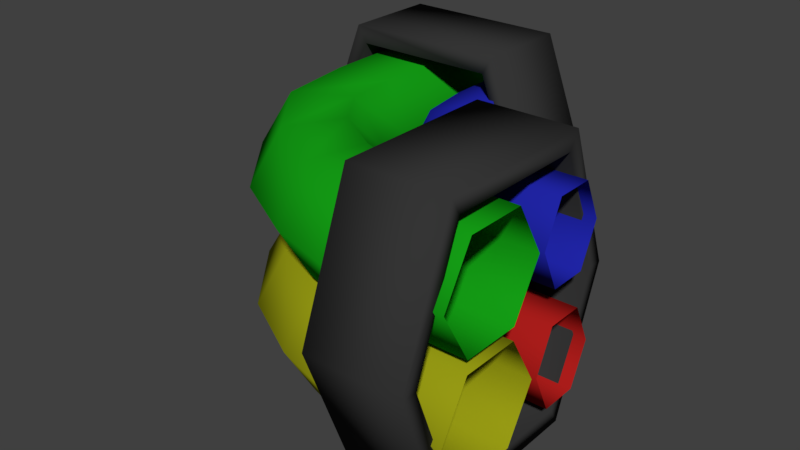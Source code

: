 # Source: Conjunto_de_cabos3.blend  (saved by Blender 2.80.75; exported with 4.5.12 LTS)
import bpy
from mathutils import Matrix  # noqa: F401  (used for matrix-valued properties, if any)

bpy.ops.wm.read_factory_settings(use_empty=True)
scene = bpy.context.scene
scene.name = 'Scene'

# ---- collections
col_collection_1 = bpy.data.collections.new('Collection 1'); scene.collection.children.link(col_collection_1)

# ---- materials (node trees are filled in below, after node groups)
mat_vermelho = bpy.data.materials.new('vermelho')
mat_vermelho.alpha_threshold = 0.0
mat_vermelho.use_transparent_shadow = False
mat_vermelho.diffuse_color = (0.4575, 0.01376, 0.01214, 1.0)
mat_vermelho.roughness = 0.5
mat_vermelho.specular_intensity = 0.0
mat_azul = bpy.data.materials.new('azul')
mat_azul.alpha_threshold = 0.0
mat_azul.use_transparent_shadow = False
mat_azul.diffuse_color = (0.01615, 0.02036, 0.42, 1.0)
mat_azul.roughness = 0.5
mat_azul.specular_intensity = 0.0
mat_verde = bpy.data.materials.new('verde')
mat_verde.alpha_threshold = 0.0
mat_verde.use_transparent_shadow = False
mat_verde.diffuse_color = (0.008003, 0.3757, 0.008667, 1.0)
mat_verde.roughness = 0.5
mat_verde.specular_intensity = 0.0
mat_amarelo = bpy.data.materials.new('Amarelo')
mat_amarelo.alpha_threshold = 0.0
mat_amarelo.use_transparent_shadow = False
mat_amarelo.diffuse_color = (0.3504, 0.3672, 0.007999, 1.0)
mat_amarelo.roughness = 0.5
mat_amarelo.specular_intensity = 0.0
mat_preto = bpy.data.materials.new('Preto')
mat_preto.alpha_threshold = 0.0
mat_preto.use_transparent_shadow = False
mat_preto.diffuse_color = (0.03522, 0.03522, 0.03522, 1.0)
mat_preto.roughness = 0.5
mat_preto.specular_intensity = 0.06897

# ---- material node trees

# ---- world
world_world = bpy.data.worlds.new('World'); scene.world = world_world
world_world.color = (0.05088, 0.05088, 0.05088)
world_world.use_sun_shadow = False
world_world.sun_shadow_jitter_overblur = 0.0
world_world.cycles.sampling_method = 'MANUAL'

# ---- meshes
me_cube = bpy.data.meshes.new('Cube')
me_cube.from_pydata([(-0.06428, -0.6967, -0.8695), (-0.01021, -0.4669, -0.4607), (0.2747, -0.5895, -0.4607), (1.219, -0.5895, -0.4607), (0.2747, -0.8255, -0.8695), (1.219, -0.8255, -0.8695), (0.2747, -1.298, -0.8695), (1.219, -1.298, -0.8695), (0.2747, -1.534, -0.4607), (1.219, -1.534, -0.4607), (0.2747, -1.298, -0.05185), (1.219, -1.298, -0.05185), (0.2747, -0.8255, -0.05185), (1.219, -0.8255, -0.05185), (-0.1724, -1.156, -0.8695), (-0.2265, -1.386, -0.4607), (-0.1724, -1.156, -0.05185), (-0.06428, -0.6967, -0.05185), (-0.4587, -0.4504, -0.8695), (-0.3408, -0.246, -0.4607), (-0.6944, -0.8594, -0.8695), (-0.8123, -1.064, -0.4607), (-0.6944, -0.8594, -0.05185), (-0.4587, -0.4504, -0.05185), (-1.44, 0.2761, -0.4607), (-1.458, 1.499, -0.4607), (1.219, -0.8255, 0.05185), (-1.222, 1.499, -0.8695), (0.2747, -0.8255, 0.05185), (-0.7496, 1.499, -0.8695), (-0.4964, 0.2886, -0.4607), (-0.5135, 1.499, -0.4607), (-0.7324, 0.2854, -0.05185), (-0.7496, 1.499, -0.05185), (-1.204, 0.2792, -0.05185), (-1.222, 1.499, -0.05185), (-0.7014, -0.1113, -0.8695), (-0.4946, 0.00244, -0.4607), (-1.115, -0.3387, -0.8695), (-1.322, -0.4524, -0.4607), (-1.115, -0.3387, -0.05185), (-0.7014, -0.1113, -0.05185), (-0.7324, 0.2854, -0.8695), (1.219, -0.5895, 0.4607), (-1.204, 0.2792, -0.8695), (0.2747, -0.5895, 0.4607), (-0.01021, -0.4669, 0.4607), (-0.06428, -0.6967, 0.05185), (0.2747, -1.298, 0.05185), (1.219, -1.298, 0.05185), (0.2747, -1.534, 0.4607), (1.219, -1.534, 0.4607), (0.2747, -1.298, 0.8695), (1.219, -1.298, 0.8695), (0.2747, -0.8255, 0.8695), (1.219, -0.8255, 0.8695), (-0.1724, -1.156, 0.05185), (-0.2265, -1.386, 0.4607), (-0.1724, -1.156, 0.8695), (-0.06428, -0.6967, 0.8695), (-0.4587, -0.4504, 0.05185), (-0.3408, -0.246, 0.4607), (-0.6944, -0.8594, 0.05185), (-0.8123, -1.064, 0.4607), (-0.6944, -0.8594, 0.8695), (-0.4587, -0.4504, 0.8695), (-1.44, 0.2761, 0.4607), (-1.458, 1.499, 0.4607), (-1.222, 1.499, 0.05185), (-0.7496, 1.499, 0.05185), (-0.4964, 0.2886, 0.4607), (-0.5135, 1.499, 0.4607), (-0.7324, 0.2854, 0.8695), (-0.7496, 1.499, 0.8695), (-1.204, 0.2792, 0.8695), (-1.222, 1.499, 0.8695), (-0.7014, -0.1113, 0.05185), (-0.4946, 0.00244, 0.4607), (-1.115, -0.3387, 0.05185), (-1.322, -0.4524, 0.4607), (-1.115, -0.3387, 0.8695), (-0.7014, -0.1113, 0.8695), (-0.7324, 0.2854, 0.05185), (-1.204, 0.2792, 0.05185), (0.4189, -0.03125, -0.7843), (0.4535, 0.1158, -0.4607), (0.6358, 0.03733, -0.4607), (1.24, 0.03733, -0.4607), (0.6358, -0.1137, -0.7843), (1.24, -0.1137, -0.7843), (0.6358, -0.4157, -0.7843), (1.24, -0.4157, -0.7843), (0.6358, -0.5668, -0.4607), (1.24, -0.5668, -0.4607), (0.6358, -0.4157, -0.137), (1.24, -0.4157, -0.137), (0.6358, -0.1137, -0.137), (1.24, -0.1137, -0.137), (0.3497, -0.3253, -0.7843), (0.3151, -0.4723, -0.4607), (0.3497, -0.3253, -0.137), (0.4189, -0.03125, -0.137), (0.1665, 0.1263, -0.7843), (0.242, 0.2571, -0.4607), (0.01569, -0.1354, -0.7843), (-0.05974, -0.2662, -0.4607), (0.01569, -0.1354, -0.137), (0.1665, 0.1263, -0.137), (-0.4616, 0.5912, -0.4607), (-0.4727, 1.473, -0.4607), (1.24, -0.1137, 0.137), (-0.3216, 1.473, -0.7843), (0.6358, -0.1137, 0.137), (-0.01959, 1.473, -0.7843), (0.1424, 0.5991, -0.4607), (0.1314, 1.473, -0.4607), (-0.008605, 0.5972, -0.137), (-0.01959, 1.473, -0.137), (-0.3106, 0.5932, -0.137), (-0.3216, 1.473, -0.137), (0.01124, 0.3433, -0.7843), (0.1436, 0.4161, -0.4607), (-0.2534, 0.1978, -0.7843), (-0.3858, 0.125, -0.4607), (-0.2534, 0.1978, -0.137), (0.01124, 0.3433, -0.137), (-0.008605, 0.5972, -0.7843), (1.24, 0.03733, 0.4607), (-0.3106, 0.5932, -0.7843), (0.6358, 0.03733, 0.4607), (0.4535, 0.1158, 0.4607), (0.4189, -0.03125, 0.137), (0.6358, -0.4157, 0.137), (1.24, -0.4157, 0.137), (0.6358, -0.5668, 0.4607), (1.24, -0.5668, 0.4607), (0.6358, -0.4157, 0.7843), (1.24, -0.4157, 0.7843), (0.6358, -0.1137, 0.7843), (1.24, -0.1137, 0.7843), (0.3497, -0.3253, 0.137), (0.3151, -0.4723, 0.4607), (0.3497, -0.3253, 0.7843), (0.4189, -0.03125, 0.7843), (0.1665, 0.1263, 0.137), (0.242, 0.2571, 0.4607), (0.01569, -0.1354, 0.137), (-0.05974, -0.2662, 0.4607), (0.01569, -0.1354, 0.7843), (0.1665, 0.1263, 0.7843), (-0.4616, 0.5912, 0.4607), (-0.4727, 1.473, 0.4607), (-0.3216, 1.473, 0.137), (-0.01959, 1.473, 0.137), (0.1424, 0.5991, 0.4607), (0.1314, 1.473, 0.4607), (-0.008605, 0.5972, 0.7843), (-0.01959, 1.473, 0.7843), (-0.3106, 0.5932, 0.7843), (-0.3216, 1.473, 0.7843), (0.01124, 0.3433, 0.137), (0.1436, 0.4161, 0.4607), (-0.2534, 0.1978, 0.137), (-0.3858, 0.125, 0.4607), (-0.2534, 0.1978, 0.7843), (0.01124, 0.3433, 0.7843), (-0.008605, 0.5972, 0.137), (-0.3106, 0.5932, 0.137), (0.3738, -0.1879, -0.9704), (0.3738, 0.1777, 1.656e-08), (0.3738, 0.306, 1.656e-08), (1.142, 0.306, 1.656e-08), (0.3738, -0.1103, -1.105), (1.142, -0.1103, -1.105), (0.3738, -1.386, -1.105), (1.142, -1.386, -1.105), (0.3738, -1.802, 1.656e-07), (1.142, -1.802, 1.656e-07), (0.3738, -1.386, 1.105), (1.142, -1.386, 1.105), (0.3738, -0.1103, 1.105), (1.142, -0.1103, 1.105), (1.142, -0.1879, -0.9704), (1.142, 0.1777, 1.656e-08), (0.3738, -1.308, -0.9704), (1.142, -1.308, -0.9704), (0.3738, -1.674, 1.656e-07), (1.142, -1.674, 1.656e-07), (0.3738, -1.308, 0.9704), (1.142, -1.308, 0.9704), (0.3738, -0.1879, 0.9704), (1.142, -0.1879, 0.9704), (-1.236, 0.6249, -0.9704), (-1.602, 0.6249, 1.656e-08), (-1.73, 0.6249, 1.656e-08), (-1.73, 1.393, 1.656e-08), (-1.314, 0.6249, -1.105), (-1.314, 1.393, -1.105), (-0.03816, 0.6249, -1.105), (-0.03816, 1.393, -1.105), (0.3781, 0.6249, 1.656e-07), (0.3781, 1.393, 1.656e-07), (-0.03816, 0.6249, 1.105), (-0.03816, 1.393, 1.105), (-1.314, 0.6249, 1.105), (-1.314, 1.393, 1.105), (-1.236, 1.393, -0.9704), (-1.602, 1.393, 1.656e-08), (-0.1158, 0.6249, -0.9704), (-0.1158, 1.393, -0.9704), (0.2498, 0.6249, 1.656e-07), (0.2498, 1.393, 1.656e-07), (-0.1158, 0.6249, 0.9704), (-0.1158, 1.393, 0.9704), (-1.236, 0.6249, 0.9704), (-1.236, 1.393, 0.9704)], [], [(14, 15, 21, 20), (0, 14, 20, 18), (2, 3, 5, 4), (24, 25, 27, 44), (12, 2, 1, 17), (4, 5, 7, 6), (15, 16, 22, 21), (8, 10, 16, 15), (6, 7, 9, 8), (17, 1, 19, 23), (6, 8, 15, 14), (8, 9, 11, 10), (2, 4, 0, 1), (4, 6, 14, 0), (10, 11, 13, 12), (16, 17, 23, 22), (1, 0, 18, 19), (12, 13, 3, 2), (10, 12, 17, 16), (44, 27, 29, 42), (42, 29, 31, 30), (30, 31, 33, 32), (32, 33, 35, 34), (34, 35, 25, 24), (19, 18, 36, 37), (20, 21, 39, 38), (22, 23, 41, 40), (18, 20, 38, 36), (21, 22, 40, 39), (23, 19, 37, 41), (36, 38, 44, 42), (39, 40, 34, 24), (41, 37, 30, 32), (37, 36, 42, 30), (38, 39, 24, 44), (40, 41, 32, 34), (56, 57, 63, 62), (47, 56, 62, 60), (45, 43, 26, 28), (66, 67, 68, 83), (54, 45, 46, 59), (28, 26, 49, 48), (57, 58, 64, 63), (50, 52, 58, 57), (48, 49, 51, 50), (59, 46, 61, 65), (48, 50, 57, 56), (50, 51, 53, 52), (45, 28, 47, 46), (28, 48, 56, 47), (52, 53, 55, 54), (58, 59, 65, 64), (46, 47, 60, 61), (54, 55, 43, 45), (52, 54, 59, 58), (83, 68, 69, 82), (82, 69, 71, 70), (70, 71, 73, 72), (72, 73, 75, 74), (74, 75, 67, 66), (61, 60, 76, 77), (62, 63, 79, 78), (64, 65, 81, 80), (60, 62, 78, 76), (63, 64, 80, 79), (65, 61, 77, 81), (76, 78, 83, 82), (79, 80, 74, 66), (81, 77, 70, 72), (77, 76, 82, 70), (78, 79, 66, 83), (80, 81, 72, 74), (98, 99, 105, 104), (84, 98, 104, 102), (108, 109, 111, 128), (96, 86, 85, 101), (88, 89, 91, 90), (99, 100, 106, 105), (92, 94, 100, 99), (90, 91, 93, 92), (101, 85, 103, 107), (90, 92, 99, 98), (92, 93, 95, 94), (86, 88, 84, 85), (88, 90, 98, 84), (94, 95, 97, 96), (100, 101, 107, 106), (85, 84, 102, 103), (96, 97, 87, 86), (94, 96, 101, 100), (128, 111, 113, 126), (126, 113, 115, 114), (114, 115, 117, 116), (116, 117, 119, 118), (118, 119, 109, 108), (103, 102, 120, 121), (104, 105, 123, 122), (106, 107, 125, 124), (102, 104, 122, 120), (105, 106, 124, 123), (107, 103, 121, 125), (120, 122, 128, 126), (123, 124, 118, 108), (125, 121, 114, 116), (121, 120, 126, 114), (122, 123, 108, 128), (124, 125, 116, 118), (140, 141, 147, 146), (131, 140, 146, 144), (129, 127, 110, 112), (150, 151, 152, 167), (138, 129, 130, 143), (112, 110, 133, 132), (141, 142, 148, 147), (134, 136, 142, 141), (132, 133, 135, 134), (143, 130, 145, 149), (132, 134, 141, 140), (134, 135, 137, 136), (129, 112, 131, 130), (112, 132, 140, 131), (136, 137, 139, 138), (142, 143, 149, 148), (130, 131, 144, 145), (136, 138, 143, 142), (167, 152, 153, 166), (166, 153, 155, 154), (154, 155, 157, 156), (156, 157, 159, 158), (158, 159, 151, 150), (145, 144, 160, 161), (146, 147, 163, 162), (148, 149, 165, 164), (144, 146, 162, 160), (147, 148, 164, 163), (149, 145, 161, 165), (160, 162, 167, 166), (163, 164, 158, 150), (165, 161, 154, 156), (161, 160, 166, 154), (162, 163, 150, 167), (164, 165, 156, 158), (171, 183, 182, 173), (180, 190, 188, 178), (170, 171, 173, 172), (181, 191, 183, 171), (190, 169, 183, 191), (172, 173, 175, 174), (170, 169, 190, 180), (188, 190, 191, 189), (174, 175, 177, 176), (177, 187, 189, 179), (186, 188, 189, 187), (176, 177, 179, 178), (168, 184, 185, 182), (184, 186, 187, 185), (178, 179, 181, 180), (173, 182, 185, 175), (176, 186, 184, 174), (180, 181, 171, 170), (169, 168, 182, 183), (172, 168, 169, 170), (178, 188, 186, 176), (179, 189, 191, 181), (174, 184, 168, 172), (175, 185, 187, 177), (195, 207, 206, 197), (204, 214, 212, 202), (194, 195, 197, 196), (205, 215, 207, 195), (214, 193, 207, 215), (196, 197, 199, 198), (194, 193, 214, 204), (212, 214, 215, 213), (198, 199, 201, 200), (201, 211, 213, 203), (210, 212, 213, 211), (200, 201, 203, 202), (192, 208, 209, 206), (208, 210, 211, 209), (202, 203, 205, 204), (197, 206, 209, 199), (200, 210, 208, 198), (204, 205, 195, 194), (193, 192, 206, 207), (196, 192, 193, 194), (202, 212, 210, 200), (203, 213, 215, 205), (198, 208, 192, 196), (199, 209, 211, 201), (88, 86, 87, 89), (129, 138, 139, 127)])
me_cube.polygons.foreach_set('use_smooth', [True] * 192)
me_cube.polygons.foreach_set('material_index', [3, 3, 3, 3, 3, 3, 3, 3, 3, 3, 3, 3, 3, 3, 3, 3, 3, 3, 3, 3, 3, 3, 3, 3, 3, 3, 3, 3, 3, 3, 3, 3, 3, 3, 3, 3, 2, 2, 2, 2, 2, 2, 2, 2, 2, 2, 2, 2, 2, 2, 2, 2, 2, 2, 2, 2, 2, 2, 2, 2, 2, 2, 2, 2, 2, 2, 2, 2, 2, 2, 2, 2, 0, 0, 0, 0, 0, 0, 0, 0, 0, 0, 0, 0, 0, 0, 0, 0, 0, 0, 0, 0, 0, 0, 0, 0, 0, 0, 0, 0, 0, 0, 0, 0, 0, 0, 0, 1, 1, 1, 1, 1, 1, 1, 1, 1, 1, 1, 1, 1, 1, 1, 1, 1, 1, 1, 1, 1, 1, 1, 1, 1, 1, 1, 1, 1, 1, 1, 1, 1, 1, 1, 4, 4, 4, 4, 4, 4, 4, 4, 4, 4, 4, 4, 4, 4, 4, 4, 4, 4, 4, 4, 4, 4, 4, 4, 4, 4, 4, 4, 4, 4, 4, 4, 4, 4, 4, 4, 4, 4, 4, 4, 4, 4, 4, 4, 4, 4, 4, 4, 0, 1])
me_cube.materials.append(mat_vermelho)
me_cube.materials.append(mat_azul)
me_cube.materials.append(mat_verde)
me_cube.materials.append(mat_amarelo)
me_cube.materials.append(mat_preto)
me_cube.use_remesh_preserve_volume = False
me_cube.use_remesh_preserve_attributes = False
me_cube.use_mirror_vertex_groups = False
me_cube.update()

# ---- objects
ob_cube = bpy.data.objects.new('Cube', me_cube)

# ---- transforms, parenting, visibility, modifiers, constraints
ob_cube.location = (0.0, 0.0, 0.0)
ob_cube.lock_rotations_4d = False
ob_cube.empty_display_type = 'ARROWS'
ob_cube.lineart.crease_threshold = 0.0

# ---- collection membership
col_collection_1.objects.link(ob_cube)

# ---- scene / render settings (as saved in the file)
scene.frame_start = 1; scene.frame_end = 250; scene.frame_set(1)
scene.render.engine = 'BLENDER_EEVEE_NEXT'
scene.render.resolution_percentage = 50
scene.render.dither_intensity = 0.0
scene.cycles.use_denoising = False
scene.cycles.samples = 128
scene.cycles.sampling_pattern = 'TABULATED_SOBOL'
scene.cycles.use_adaptive_sampling = False
scene.cycles.use_light_tree = False
scene.cycles.blur_glossy = 0.0
scene.cycles.sample_clamp_indirect = 0.0
scene.view_settings.view_transform = 'Standard'
bpy.context.view_layer.update()

# ---- added for rendering (the .blend has no active camera and no usable light): camera, sun
cam_auto = bpy.data.cameras.new('AutoCamera')
cam_auto.lens = 50.0
cam_auto.sensor_width = 36.0
cam_auto.clip_end = 1000.0
ob_auto_camera = bpy.data.objects.new('AutoCamera', cam_auto)
scene.collection.objects.link(ob_auto_camera)
ob_auto_camera.location = (4.344, -5.65854, 3.67128)
ob_auto_camera.rotation_euler = (1.09748, -7.21219e-08, 0.694738)
scene.camera = ob_auto_camera
light_auto_sun = bpy.data.lights.new('AutoSun', 'SUN')
light_auto_sun.energy = 3.0
light_auto_sun.angle = 0.0523599
ob_auto_sun = bpy.data.objects.new('AutoSun', light_auto_sun)
scene.collection.objects.link(ob_auto_sun)
ob_auto_sun.rotation_euler = (0.872665, 0.174533, 0.523599)
bpy.context.view_layer.update()
